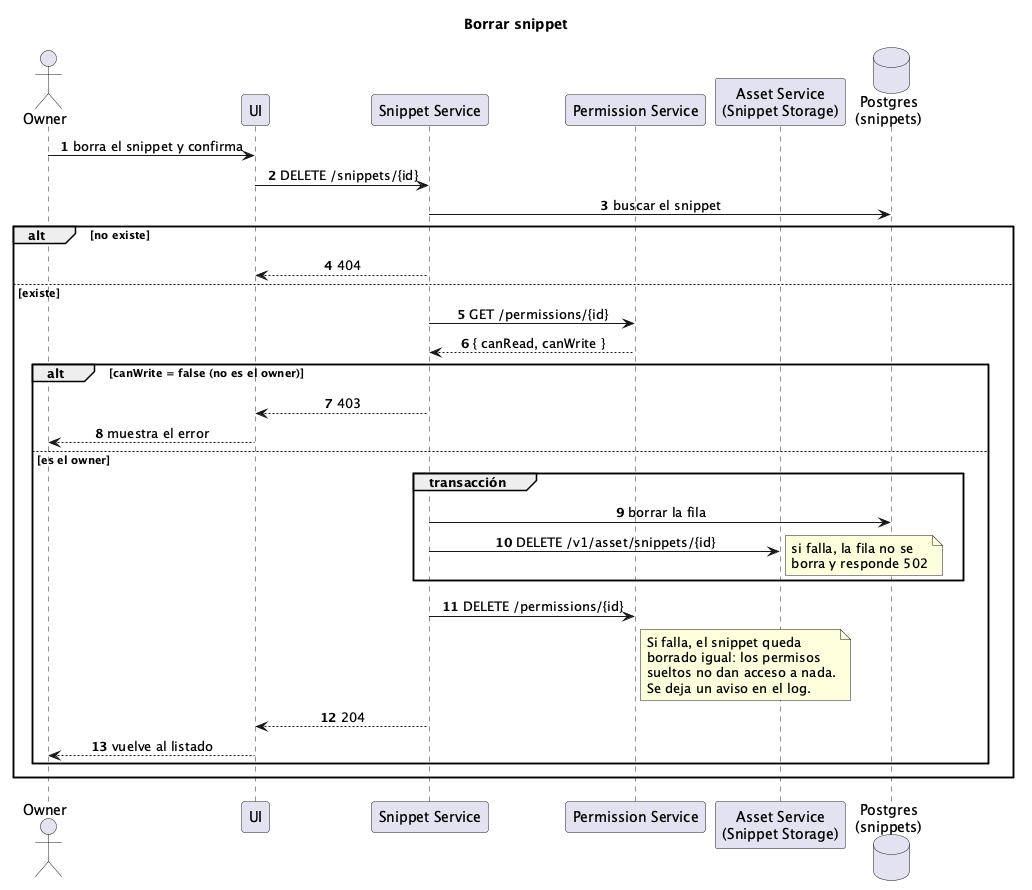

The diagram above was rendered by PlantUML. Its source (embedded in the PNG):
@startuml secuencia-borrar-snippet
' Borrar un snippet (#46). Los endpoints son los del README.

title Borrar snippet
autonumber
skinparam sequenceMessageAlign center

actor Owner
participant UI
participant "Snippet Service" as S
participant "Permission Service" as P
participant "Asset Service\n(Snippet Storage)" as ST
database "Postgres\n(snippets)" as DB

Owner -> UI : borra el snippet y confirma
UI -> S : DELETE /snippets/{id}
S -> DB : buscar el snippet
alt no existe
  S --> UI : 404
else existe
  S -> P : GET /permissions/{id}
  P --> S : { canRead, canWrite }
  alt canWrite = false (no es el owner)
    S --> UI : 403
    UI --> Owner : muestra el error
  else es el owner
    group transacción
      S -> DB : borrar la fila
      S -> ST : DELETE /v1/asset/snippets/{id}
      note right: si falla, la fila no se\nborra y responde 502
    end
    S -> P : DELETE /permissions/{id}
    note right of P
      Si falla, el snippet queda
      borrado igual: los permisos
      sueltos no dan acceso a nada.
      Se deja un aviso en el log.
    end note
    S --> UI : 204
    UI --> Owner : vuelve al listado
  end
end
@enduml